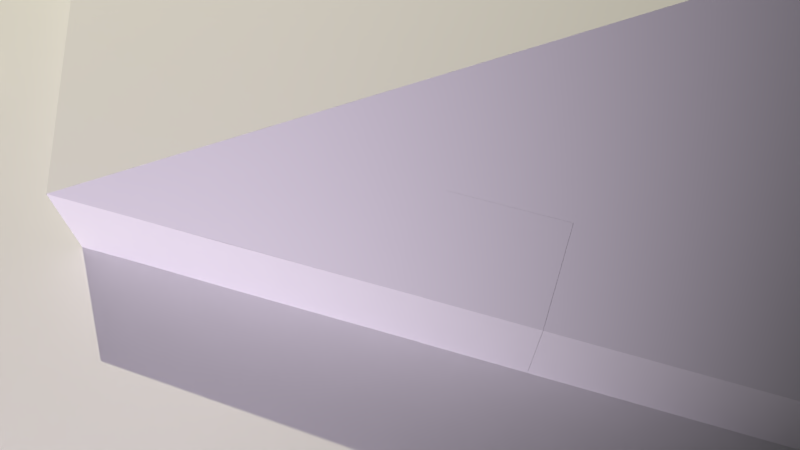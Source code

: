 # Source: Fast_2.blend  (saved by Blender 2.78.0; exported with 4.5.12 LTS)
import bpy
from mathutils import Matrix  # noqa: F401  (used for matrix-valued properties, if any)

bpy.ops.wm.read_factory_settings(use_empty=True)
scene = bpy.context.scene
scene.name = 'Scene'

# ---- collections
col_collection_1 = bpy.data.collections.new('Collection 1'); scene.collection.children.link(col_collection_1)

# ---- materials (node trees are filled in below, after node groups)
mat_default = bpy.data.materials.new('Default')
mat_default.alpha_threshold = 0.0
mat_default.roughness = 0.5
mat_glass = bpy.data.materials.new('Glass')
mat_glass.alpha_threshold = 0.0
mat_glass.roughness = 0.5

# ---- material node trees
mat_default.use_nodes = True; mat_default.node_tree.nodes.clear()
_N = mat_default.node_tree.nodes; _L = mat_default.node_tree.links
n0 = _N.new('ShaderNodeOutputMaterial'); n0.name = 'Material Output'; n0.location = (300, 300)
n1 = _N.new('ShaderNodeBsdfDiffuse'); n1.name = 'Diffuse BSDF'; n1.location = (10, 300)
_L.new(n1.outputs[0], n0.inputs[0])
n0.is_active_output = True
mat_glass.use_nodes = True; mat_glass.node_tree.nodes.clear()
_N = mat_glass.node_tree.nodes; _L = mat_glass.node_tree.links
n0 = _N.new('ShaderNodeOutputMaterial'); n0.name = 'Material Output'; n0.location = (300, 300)
n1 = _N.new('ShaderNodeBsdfDiffuse'); n1.name = 'Diffuse BSDF'; n1.location = (10, 300)
_L.new(n1.outputs[0], n0.inputs[0])
n0.is_active_output = True

# ---- world
world_world = bpy.data.worlds.new('World'); scene.world = world_world
world_world.color = (0.04696, 0.04696, 0.04696)
world_world.use_sun_shadow = False
world_world.sun_shadow_jitter_overblur = 0.0
world_world.cycles.sampling_method = 'MANUAL'
world_world.light_settings.ao_factor = 0.25

# ---- cameras
cam_camera = bpy.data.cameras.new('Camera')
cam_camera.clip_end = 100.0
cam_camera.lens = 35.0
cam_camera.sensor_width = 32.0
cam_camera.sensor_height = 18.0
cam_camera.display_size = 2.0
cam_camera.dof.focus_distance = 0.0

# ---- lights
light_spot_001 = bpy.data.lights.new('Spot.001', 'SPOT')
light_spot_001.color = (0.9236, 0.7988, 1.0)
light_spot_001.transmission_factor = 0.0
light_spot_001.energy = 1e+04
light_spot_001.shadow_buffer_clip_start = 0.5
light_spot_001.shadow_soft_size = 0.1
light_spot_001.shadow_maximum_resolution = 0.006
light_spot_001.use_absolute_resolution = True
light_spot_001.spot_blend = 0.7528
light_spot_001.spot_size = 1.401
light_spot_001.show_cone = True
light_spot = bpy.data.lights.new('Spot', 'SPOT')
light_spot.color = (1.0, 0.9552, 0.6884)
light_spot.transmission_factor = 0.0
light_spot.energy = 2e+04
light_spot.shadow_buffer_clip_start = 0.5
light_spot.shadow_soft_size = 0.1
light_spot.shadow_maximum_resolution = 0.006
light_spot.use_absolute_resolution = True
light_spot.spot_blend = 0.7528
light_spot.spot_size = 1.401
light_spot.show_cone = True

# ---- meshes
me_cube_014 = bpy.data.meshes.new('Cube.014')
me_cube_014.from_pydata([(0.1596, 0.3301, 0.353), (0.3427, -0.1252, 0.353), (0.06017, -0.2389, 0.012), (-0.123, 0.2164, 0.012), (-0.123, 0.2164, -0.4727), (0.06017, -0.2389, -0.4727), (0.2677, 0.3696, 0.3505), (0.4479, -0.07825, 0.3505), (0.123, -0.209, -0.012), (-0.0572, 0.2389, -0.012), (-0.05769, 0.2401, -0.4728), (0.1235, -0.2102, -0.4727)], [], [(5, 2, 3, 4), (2, 1, 0, 3), (11, 8, 9, 10), (8, 7, 6, 9), (1, 7, 6, 0), (0, 6, 9, 3), (4, 3, 9, 10), (2, 8, 7, 1), (5, 11, 8, 2)])
me_cube_014.materials.append(mat_default)
me_cube_014.materials.append(mat_glass)
me_cube_014.use_remesh_preserve_volume = False
me_cube_014.use_remesh_preserve_attributes = False
me_cube_014.use_mirror_vertex_groups = False
me_cube_014.update()
me_cube_013 = bpy.data.meshes.new('Cube.013')
me_cube_013.from_pydata([(-0.1596, 0.3301, 0.353), (-0.3427, -0.1252, 0.353), (-0.06017, -0.2389, 0.012), (0.123, 0.2164, 0.012), (0.123, 0.2164, -0.4727), (-0.06017, -0.2389, -0.4727), (-0.2677, 0.3696, 0.3505), (-0.4479, -0.07825, 0.3505), (-0.123, -0.209, -0.012), (0.0572, 0.2389, -0.012), (0.05769, 0.2401, -0.4728), (-0.1235, -0.2102, -0.4727)], [], [(5, 4, 3, 2), (2, 3, 0, 1), (11, 10, 9, 8), (8, 9, 6, 7), (1, 0, 6, 7), (0, 3, 9, 6), (4, 10, 9, 3), (2, 1, 7, 8), (5, 2, 8, 11)])
me_cube_013.materials.append(mat_default)
me_cube_013.materials.append(mat_glass)
me_cube_013.use_remesh_preserve_volume = False
me_cube_013.use_remesh_preserve_attributes = False
me_cube_013.use_mirror_vertex_groups = False
me_cube_013.update()
me_cube_012 = bpy.data.meshes.new('Cube.012')
me_cube_012.from_pydata([(-2.047, 2.861, 2.461), (-2.346, 1.368, 2.461), (0.08103, 1.361, 3.732), (-1.019, 1.361, 3.732), (-1.019, -1.93, 2.461), (-5.684e-14, -1.93, 2.461), (-2.418, 1.361, 2.0), (-1.066, -2.0, 2.0), (-1.1, 4.425, 2.0), (-5.684e-14, -1.93, 2.0), (-1.019, -1.93, 2.0), (-2.346, 1.368, 2.0), (-5.684e-14, 4.425, 2.0), (-2.047, 2.861, 2.012), (-1.1, 4.425, 2.461), (-5.684e-14, 4.425, 2.461), (-1.1, 2.861, 3.495), (-5.096e-07, 2.861, 3.495), (-5.684e-14, 4.494, 2.485), (-1.139, 4.494, 2.485), (-2.113, 2.886, 2.485), (-2.418, 1.361, 2.485), (-1.066, -2.0, 2.485), (-5.258e-07, 2.884, 3.557), (-1.139, 2.884, 3.557), (-1.027e-06, 1.348, 3.808), (-1.139, 1.348, 3.808), (-5.684e-14, -2.0, 2.485), (-5.684e-14, -2.0, 2.0), (-2.113, 2.886, 2.012), (-1.139, 4.494, 2.0), (-5.684e-14, 4.494, 2.0), (-1.874, 0.007733, 2.0), (-1.69, -0.4475, 2.0), (-1.874, 0.007733, 2.485), (-1.69, -0.4475, 2.485), (-1.408, -0.3338, 2.826), (-1.591, 0.1214, 2.826), (-1.085, -1.137, 2.826), (-1.079, -1.405, 2.72), (-1.352, -1.29, 2.0), (-1.219, -1.618, 2.0), (-1.352, -1.29, 2.485), (-1.219, -1.618, 2.485), (-1.808, 0.03142, 2.0), (-1.627, -0.4188, 2.0), (-1.808, 0.03021, 2.461), (-1.628, -0.4176, 2.461), (-1.483, 0.161, 2.823), (-1.303, -0.2869, 2.823), (-1.808, 1.368, 2.0), (-1.627, 1.368, 2.0), (-1.627, 0.03142, 2.0), (-1.019, 0.03142, 2.0), (-1.019, 1.368, 2.0), (-1.019, -0.4188, 2.0), (0.0, -0.4188, 2.0), (0.0, 0.03142, 2.0), (0.0, 1.368, 2.0), (-1.627, 2.861, 2.0), (-1.019, 2.861, 2.0), (0.0, 2.861, 2.0)], [], [(10, 45, 47, 4), (4, 3, 2, 5), (15, 14, 8, 12), (0, 1, 11, 13), (10, 4, 5, 9), (13, 8, 14, 0), (15, 17, 16, 14), (4, 47, 49, 48, 46, 1, 3), (14, 16, 0), (17, 2, 3, 16), (1, 0, 16, 3), (27, 22, 7, 28), (21, 20, 29, 6), (20, 19, 30, 29), (18, 31, 30, 19), (18, 19, 24, 23), (23, 24, 26, 25), (22, 39, 38, 26, 21, 34, 37, 36, 35, 42, 43), (21, 26, 24, 20), (20, 24, 19), (32, 34, 21, 6), (22, 43, 42, 35, 33, 40, 41, 7), (44, 11, 1, 46), (25, 26, 38, 39, 22, 27), (36, 37, 48, 49), (35, 36, 49, 47), (33, 35, 47, 45), (37, 34, 46, 48), (32, 44, 46, 34), (45, 44, 32, 33), (44, 50, 11), (11, 50, 13), (44, 45, 52), (51, 50, 44, 52), (52, 53, 54, 51), (55, 53, 52, 45), (10, 55, 45), (56, 55, 10, 9), (57, 53, 55, 56), (54, 53, 57, 58), (59, 13, 50, 51), (54, 60, 59, 51), (58, 61, 60, 54), (13, 59, 8), (59, 60, 8), (12, 8, 60, 61)])
me_cube_012.materials.append(mat_default)
me_cube_012.materials.append(mat_glass)
me_cube_012.use_remesh_preserve_volume = False
me_cube_012.use_remesh_preserve_attributes = False
me_cube_012.use_mirror_vertex_groups = False
me_cube_012.update()
me_cube_011 = bpy.data.meshes.new('Cube.011')
me_cube_011.from_pydata([(6.008, 1.602, 0.6033), (6.008, 1.602, 2.28), (6.008, 2.66, 0.6033), (6.008, 2.66, 2.28)], [], [(2, 3, 1, 0)])
me_cube_011.use_remesh_preserve_volume = False
me_cube_011.use_remesh_preserve_attributes = False
me_cube_011.use_mirror_vertex_groups = False
me_cube_011.update()
me_cube_003 = bpy.data.meshes.new('Cube.003')
me_cube_003.from_pydata([(-0.1214, -0.1214, -1.0), (-0.1214, -0.1214, 1.0), (-0.1214, 0.1214, -1.0), (-0.1214, 0.1214, 1.0), (0.1214, -0.1214, -1.0), (0.1214, -0.1214, 1.0), (0.1214, 0.1214, -1.0), (0.1214, 0.1214, 1.0)], [], [(0, 1, 3, 2), (2, 3, 7, 6), (6, 7, 5, 4), (4, 5, 1, 0), (2, 6, 4, 0), (7, 3, 1, 5)])
me_cube_003.use_remesh_preserve_volume = False
me_cube_003.use_remesh_preserve_attributes = False
me_cube_003.use_mirror_vertex_groups = False
me_cube_003.update()
me_cube_005 = bpy.data.meshes.new('Cube.005')
me_cube_005.from_pydata([(-1.004, -5.4, 3.167), (-0.7097, -4.69, 3.167), (-0.8851, -5.114, 3.167), (-0.8394, -5.797, 3.167), (-0.7097, -6.11, 3.167), (1.004, -5.4, 3.167), (0.7097, -4.69, 3.167), (0.8851, -5.114, 3.167), (0.8394, -5.797, 3.167), (0.7097, -6.11, 3.167), (-2.562e-14, -4.396, 3.167), (2.562e-14, -6.404, 3.167)], [(0, 2), (1, 10), (2, 1), (4, 3), (11, 4), (3, 0), (5, 7), (6, 10), (7, 6), (9, 8), (11, 9), (8, 5)], [])
me_cube_005.materials.append(mat_default)
me_cube_005.materials.append(mat_glass)
me_cube_005.use_remesh_preserve_volume = False
me_cube_005.use_remesh_preserve_attributes = False
me_cube_005.use_mirror_vertex_groups = False
me_cube_005.update()
me_cube = bpy.data.meshes.new('Cube')
me_cube.from_pydata([(-0.4505, -16.45, 1.349), (0.0, -12.0, 2.0), (-1.542, -12.0, 1.4), (-2.419, -2.0, 2.0), (-0.9423, -12.0, 2.0), (-3.506, 6.0, 1.4), (-2.906, 6.0, 2.0), (-3.017, 9.132, 0.586), (0.0, -16.45, 1.349), (-0.4505, -12.0, -0.6), (0.0, -12.0, -0.6), (-3.019, -2.0, 1.4), (-2.375, -2.0, -0.6), (0.0, -2.0, -2.022), (-2.417, 9.132, 1.186), (-2.918, 1.361, 2.0), (-2.874, 1.361, -0.6), (-3.518, 1.361, 1.4), (0.0, 1.361, -2.022), (-2.874, 6.0, -0.6), (0.0, 6.0, -2.022), (0.0, 9.132, -2.022), (-2.871, 9.132, 0.4), (-3.51, 4.494, 1.4), (-2.91, 4.494, 2.0), (-0.6769, -12.0, 0.4), (-2.377, -2.0, 0.4), (-2.877, 1.361, 0.4), (-2.871, 6.0, 0.4), (-2.874, 4.494, -0.6), (0.0, 4.494, -2.022), (-2.873, 4.494, 0.4), (0.0, 9.132, 1.186), (-0.9756, 5.868, 2.0), (-1.133, 9.132, 0.586), (-1.134, 9.132, 1.186), (-2.875, 2.928, 0.4), (0.0, 2.928, -2.022), (-2.874, 2.928, -0.6), (-3.514, 2.928, 1.4), (-2.914, 2.928, 2.0), (0.0, 5.868, 2.0), (0.0, 9.132, 0.586), (-2.874, 9.132, -0.6), (-1.133, 9.132, 0.4), (0.0, 9.132, 0.4), (-1.133, 9.132, -0.6), (0.0, 9.132, -0.6), (-1.382, 9.132, -1.338), (-0.2494, -16.45, 1.349), (-0.2176, -12.0, -0.6), (-0.465, -12.0, 2.0), (-1.437, 4.494, -1.311), (-1.187, -2.0, -1.311), (-1.437, 1.361, -1.311), (-1.437, 6.0, -1.311), (-1.437, 2.928, -1.311), (0.0, -2.0, 2.0), (-1.139, 4.494, 2.0), (-2.113, 2.886, 2.012), (0.0, 4.494, 2.0), (-1.944, -5.214, 2.0), (0.0, -5.756, 2.0), (-0.9647, -3.144, 2.0), (0.0, -5.473, 1.937), (0.0, -2.744, 1.937), (-1.364, -4.108, 2.0), (-0.9647, -5.073, 2.0), (0.0, -5.473, 2.0), (0.0, -2.744, 2.0), (-1.364, -4.108, 1.937), (-1.074, -5.183, 2.0), (0.0, -5.628, 2.0), (0.0, -2.589, 2.0), (-0.9647, -3.144, 1.937), (-1.519, -4.108, 2.0), (-0.9647, -5.073, 1.937), (-1.074, -3.034, 2.0), (-0.9684, -2.99, 2.0), (0.0, -5.628, 2.055), (0.0, -5.473, 2.055), (-1.364, -4.108, 2.055), (-0.9647, -5.073, 2.055), (-1.519, -4.108, 2.055), (-1.074, -5.183, 2.055), (-1.074, -3.034, 2.055), (0.0, -2.744, 2.055), (0.0, -2.589, 2.055), (-0.9647, -3.144, 2.055), (-0.9684, -2.99, 2.055), (-1.633, -2.351, -0.1072), (-1.633, -2.351, 1.893), (-1.633, -5.843, -0.1072), (-1.633, -5.843, 1.893), (0.0, -5.843, -0.1072), (0.0, -5.843, 1.893), (0.0, -2.351, -0.1072), (0.0, -2.351, 1.893), (-2.418, 1.361, 2.0), (-1.066, -2.0, 2.0)], [(7, 42)], [(15, 17, 11, 3), (10, 8, 49, 50), (49, 8, 1, 51), (6, 24, 58, 33), (0, 25, 9), (2, 4, 61, 3, 11), (27, 16, 12, 26), (18, 54, 56, 37), (54, 18, 13, 53), (32, 35, 33, 41), (6, 14, 7, 5), (99, 98, 15, 3), (40, 39, 17, 15), (36, 38, 16, 27), (52, 29, 19, 55), (32, 42, 34, 35), (39, 36, 27, 17), (17, 27, 26, 11), (25, 26, 12, 9), (5, 28, 31, 23), (0, 9, 50, 49), (56, 38, 29, 52), (28, 19, 29, 31), (6, 5, 23, 24), (98, 59, 40, 15), (35, 14, 6, 33), (34, 7, 14, 35), (54, 16, 38, 56), (23, 31, 36, 39), (31, 29, 38, 36), (24, 23, 39, 40), (59, 58, 24, 40), (58, 60, 41, 33), (7, 22, 28, 5), (19, 28, 22, 43), (21, 20, 55, 48), (42, 45, 44, 34), (34, 44, 22, 7), (45, 47, 46, 44), (43, 22, 44, 46), (21, 48, 46, 47), (48, 43, 46), (2, 0, 4), (37, 56, 52, 30), (30, 52, 55, 20), (16, 54, 53, 12), (2, 25, 0), (13, 10, 50, 53), (55, 19, 43, 48), (0, 49, 51, 4), (2, 11, 26, 25), (9, 12, 53, 50), (99, 77, 78, 73, 57), (4, 51, 71, 75, 77, 99, 3, 61), (67, 68, 64, 76), (77, 75, 83, 85), (63, 66, 70, 74), (68, 67, 82, 80), (66, 67, 76, 70), (72, 71, 51, 1, 62), (69, 63, 74, 65), (63, 69, 86, 88), (80, 82, 84, 79), (73, 78, 89, 87), (89, 85, 88, 86, 87), (85, 83, 81, 88), (81, 83, 84, 82), (71, 72, 79, 84), (67, 66, 81, 82), (78, 77, 85, 89), (66, 63, 88, 81), (75, 71, 84, 83), (94, 92, 93, 95), (92, 90, 91, 93), (94, 96, 90, 92), (90, 96, 97, 91)])
me_cube.materials.append(mat_default)
me_cube.materials.append(mat_glass)
me_cube.use_remesh_preserve_volume = False
me_cube.use_remesh_preserve_attributes = False
me_cube.use_mirror_vertex_groups = False
me_cube.update()
me_cube_004 = bpy.data.meshes.new('Cube.004')
me_cube_004.from_pydata([(-1.364, -8.174, 2.929), (-0.9647, -7.21, 2.929), (-1.203, -7.785, 2.929), (-1.141, -8.713, 2.929), (-0.9647, -9.139, 2.929), (-1.364, -8.174, 3.001), (-1.203, -7.785, 3.001), (-0.9647, -7.21, 3.001), (-0.9647, -9.139, 3.001), (-1.141, -8.713, 3.001), (1.364, -8.174, 2.929), (0.9647, -7.21, 2.929), (1.203, -7.785, 2.929), (1.141, -8.713, 2.929), (0.9647, -9.139, 2.929), (1.364, -8.174, 3.001), (1.203, -7.785, 3.001), (0.9647, -7.21, 3.001), (0.9647, -9.139, 3.001), (1.141, -8.713, 3.001), (0.0, -6.81, 2.929), (0.0, -9.539, 2.929), (0.0, -6.81, 3.001), (0.0, -9.539, 3.001)], [], [(20, 21, 4, 3, 0, 2, 1), (22, 7, 6, 5, 9, 8, 23), (0, 3, 9, 5), (3, 4, 8, 9), (20, 1, 7, 22), (4, 21, 23, 8), (1, 2, 6, 7), (2, 0, 5, 6), (20, 11, 12, 10, 13, 14, 21), (22, 23, 18, 19, 15, 16, 17), (10, 15, 19, 13), (13, 19, 18, 14), (20, 22, 17, 11), (14, 18, 23, 21), (11, 17, 16, 12), (12, 16, 15, 10), (21, 20, 22, 23)])
me_cube_004.materials.append(mat_default)
me_cube_004.materials.append(mat_glass)
me_cube_004.use_remesh_preserve_volume = False
me_cube_004.use_remesh_preserve_attributes = False
me_cube_004.use_mirror_vertex_groups = False
me_cube_004.update()
me_cube_001 = bpy.data.meshes.new('Cube.001')
me_cube_001.from_pydata([(-0.5192, 0.0, -0.07756), (-0.4578, 0.1481, -0.07756), (-0.3671, 0.3671, -0.07756), (-0.3671, -0.3671, -0.07756), (-0.4342, -0.2051, -0.07756), (-0.5192, 0.0, -3.609e-07), (-0.4578, 0.1481, -3.609e-07), (-0.3671, 0.3671, 3.609e-07), (-0.3671, -0.3671, 3.609e-07), (-0.4342, -0.2051, -3.609e-07), (-0.4353, 1.045, 0.1067), (-0.4353, 1.045, 0.7756), (-0.3878, -1.045, -3.609e-07), (-0.3878, -1.045, 0.453), (-0.1707, -1.045, -3.609e-07), (-0.2234, 1.045, 0.1067), (-0.2234, 1.045, 0.7756), (-0.6034, 0.3134, -3.609e-07), (-0.6034, 0.3134, 0.7756), (-0.1707, 0.3134, 0.7756), (-0.1707, 0.3134, -3.609e-07), (-0.1707, -0.3656, -3.609e-07), (-0.1707, -0.3656, 0.6143), (-0.4956, -0.3656, 0.6143), (-0.4956, -0.3656, -3.609e-07), (-0.1707, -1.045, 0.453), (-0.3878, -1.045, 0.02831), (-0.4353, 1.045, 0.1485), (-0.2234, 1.045, 0.1485), (-0.1707, -1.045, 0.02831), (-0.6034, 0.3134, 0.04847), (-0.4956, -0.3656, 0.03839), (-0.1707, -0.3656, 0.02831), (-0.1707, -1.045, 0.1404), (-0.1707, -1.045, 0.282), (-0.1707, -0.3656, 0.3783), (-0.1707, -0.3656, 0.183), (-0.4956, -0.3656, 0.1904), (-0.4956, -0.3656, 0.3824), (-0.6034, 0.3134, 0.2404), (-0.6034, 0.3134, 0.4828), (-0.2234, 1.045, 0.314), (-0.4005, -0.7561, 0.2879), (-0.2234, 1.045, 0.5231), (-0.4005, -0.7086, 0.2055), (-0.4353, 1.045, 0.314), (-0.4005, -0.6134, 0.2055), (-0.4353, 1.045, 0.5231), (-0.4005, -0.5658, 0.2879), (-0.3878, -1.045, 0.1404), (-0.4005, -0.6134, 0.3704), (-0.3878, -1.045, 0.282), (-0.4005, -0.7086, 0.3704), (0.5192, 0.0, -0.07756), (0.4578, 0.1481, -0.07756), (0.3671, 0.3671, -0.07756), (0.3671, -0.3671, -0.07756), (0.4342, -0.2051, -0.07756), (-3.623e-08, 0.5192, -0.07756), (-3.623e-08, -0.5192, -0.07756), (0.5192, 0.0, -3.609e-07), (0.4578, 0.1481, -3.609e-07), (0.3671, 0.3671, 3.609e-07), (-3.623e-08, 0.5192, -3.609e-07), (0.3671, -0.3671, 3.609e-07), (0.4342, -0.2051, -3.609e-07), (-3.623e-08, -0.5192, -3.609e-07), (0.4353, 1.045, 0.1067), (0.4353, 1.045, 0.7756), (0.3878, -1.045, -3.609e-07), (0.3878, -1.045, 0.453), (0.1707, -1.045, -3.609e-07), (0.2234, 1.045, 0.1067), (0.2234, 1.045, 0.7756), (0.6034, 0.3134, -3.609e-07), (0.6034, 0.3134, 0.7756), (0.1707, 0.3134, 0.7756), (0.1707, 0.3134, -3.609e-07), (0.1707, -0.3656, -3.609e-07), (0.1707, -0.3656, 0.6143), (0.4956, -0.3656, 0.6143), (0.4956, -0.3656, -3.609e-07), (0.1707, -1.045, 0.453), (0.3878, -1.045, 0.02831), (0.4353, 1.045, 0.1485), (0.2234, 1.045, 0.1485), (0.1707, -1.045, 0.02831), (0.6034, 0.3134, 0.04847), (-3.623e-08, 1.045, 0.314), (0.4956, -0.3656, 0.03839), (-3.623e-08, 1.045, 0.5231), (0.1707, -0.3656, 0.02831), (-3.623e-08, -0.3656, 0.183), (-3.623e-08, -0.3656, 0.3783), (0.1707, -1.045, 0.1404), (0.1707, -1.045, 0.282), (0.1707, -0.3656, 0.3783), (0.1707, -0.3656, 0.183), (0.4956, -0.3656, 0.1904), (0.4956, -0.3656, 0.3824), (0.6034, 0.3134, 0.2404), (0.6034, 0.3134, 0.4828), (-3.623e-08, 1.045, 0.1067), (-3.623e-08, -1.045, -3.609e-07), (0.2234, 1.045, 0.314), (0.4005, -0.7561, 0.2879), (0.2234, 1.045, 0.5231), (0.4005, -0.7086, 0.2055), (0.4353, 1.045, 0.314), (0.4005, -0.6134, 0.2055), (0.4353, 1.045, 0.5231), (0.4005, -0.5658, 0.2879), (0.3878, -1.045, 0.1404), (0.4005, -0.6134, 0.3704), (0.3878, -1.045, 0.282), (0.4005, -0.7086, 0.3704), (-3.623e-08, 1.045, 0.7756), (-3.623e-08, 0.3134, -3.609e-07), (-3.623e-08, 0.3134, 0.7756), (-3.623e-08, -0.3656, -3.609e-07), (-3.623e-08, -0.3656, 0.6143), (-3.623e-08, 1.045, 0.1485), (-3.623e-08, -0.3656, 0.02831), (-3.623e-08, -1.045, 0.02831), (-3.623e-08, -0.7561, 0.2879), (-3.623e-08, -0.7086, 0.2055), (-3.623e-08, -0.6134, 0.2055), (-3.623e-08, -0.5658, 0.2879), (-3.623e-08, -0.6134, 0.3704), (-3.623e-08, -0.7086, 0.3704)], [], [(58, 59, 3, 4, 0, 1, 2), (63, 7, 6, 5, 9, 8, 66), (2, 1, 6, 7), (4, 3, 8, 9), (1, 0, 5, 6), (3, 59, 66, 8), (58, 2, 7, 63), (0, 4, 9, 5), (51, 13, 23, 38), (34, 25, 13, 51), (40, 18, 11, 47), (20, 17, 10, 15), (18, 19, 16, 11), (117, 20, 15, 102), (47, 11, 16, 43), (119, 21, 20, 117), (23, 22, 19, 18), (21, 24, 17, 20), (103, 14, 21, 119), (13, 25, 22, 23), (14, 12, 24, 21), (38, 23, 18, 40), (92, 36, 32, 122), (35, 22, 25, 34), (24, 31, 30, 17), (10, 27, 28, 15), (17, 30, 27, 10), (14, 29, 26, 12), (12, 26, 31, 24), (49, 51, 38, 37), (45, 47, 43, 41), (29, 33, 49, 26), (39, 40, 47, 45), (37, 38, 40, 39), (33, 34, 51, 49), (19, 118, 116, 16), (124, 42, 44, 125), (125, 44, 46, 126), (43, 16, 116, 90), (29, 123, 122, 32), (126, 46, 48, 127), (15, 28, 121, 102), (127, 48, 50, 128), (44, 42, 52, 50, 48, 46), (14, 103, 123, 29), (128, 50, 52, 129), (22, 120, 118, 19), (129, 52, 42, 124), (31, 37, 39, 30), (27, 45, 41, 28), (26, 49, 37, 31), (30, 39, 45, 27), (120, 22, 35, 93), (28, 41, 88, 121), (41, 43, 90, 88), (32, 36, 33, 29), (36, 35, 34, 33), (93, 35, 36, 92), (58, 55, 54, 53, 57, 56, 59), (63, 66, 64, 65, 60, 61, 62), (55, 62, 61, 54), (57, 65, 64, 56), (54, 61, 60, 53), (56, 64, 66, 59), (58, 63, 62, 55), (53, 60, 65, 57), (114, 99, 80, 70), (95, 114, 70, 82), (101, 110, 68, 75), (77, 72, 67, 74), (75, 68, 73, 76), (117, 102, 72, 77), (110, 106, 73, 68), (119, 117, 77, 78), (80, 75, 76, 79), (78, 77, 74, 81), (103, 119, 78, 71), (70, 80, 79, 82), (71, 78, 81, 69), (99, 101, 75, 80), (92, 122, 91, 97), (96, 95, 82, 79), (81, 74, 87, 89), (67, 72, 85, 84), (74, 67, 84, 87), (71, 69, 83, 86), (69, 81, 89, 83), (112, 98, 99, 114), (108, 104, 106, 110), (86, 83, 112, 94), (100, 108, 110, 101), (98, 100, 101, 99), (94, 112, 114, 95), (76, 73, 116, 118), (124, 125, 107, 105), (125, 126, 109, 107), (106, 90, 116, 73), (86, 91, 122, 123), (126, 127, 111, 109), (72, 102, 121, 85), (127, 128, 113, 111), (107, 109, 111, 113, 115, 105), (71, 86, 123, 103), (128, 129, 115, 113), (79, 76, 118, 120), (129, 124, 105, 115), (89, 87, 100, 98), (84, 85, 104, 108), (83, 89, 98, 112), (87, 84, 108, 100), (120, 93, 96, 79), (85, 121, 88, 104), (104, 88, 90, 106), (91, 86, 94, 97), (97, 94, 95, 96), (93, 92, 97, 96)])
me_cube_001.materials.append(mat_default)
me_cube_001.materials.append(mat_glass)
me_cube_001.use_remesh_preserve_volume = False
me_cube_001.use_remesh_preserve_attributes = False
me_cube_001.use_mirror_vertex_groups = False
me_cube_001.update()
me_cube_002 = bpy.data.meshes.new('Cube.002')
me_cube_002.from_pydata([(-0.03358, -0.4303, -0.03621), (-0.04749, -0.4303, -0.0698), (-0.03358, -0.4303, -0.1034), (-0.1504, 0.1909, -0.1854), (-0.1504, 0.1909, 0.2207), (-0.07263, -0.4926, -0.1495), (-0.07263, -0.4926, 0.004724), (-0.1504, -0.1955, -0.1854), (-0.1504, -0.1955, 0.1339), (0.03359, -0.4303, -0.03621), (1.906e-06, -0.4303, -0.0223), (1.906e-06, -0.4303, -0.1173), (0.0475, -0.4303, -0.0698), (0.03359, -0.4303, -0.1034), (0.1504, 0.1909, -0.1854), (0.1504, 0.1909, 0.2207), (0.07263, -0.4926, -0.1495), (0.07263, -0.4926, 0.004724), (0.1504, -0.1955, -0.1854), (0.1504, -0.1955, 0.1339), (2.001e-06, -0.4926, -0.1495), (2.001e-06, -0.4926, 0.004724), (2.001e-06, 0.1909, -0.1854), (2.001e-06, 0.1909, 0.2207), (2.001e-06, -0.1955, 0.1339), (2.001e-06, -0.1955, -0.1854), (-0.04749, -0.6038, -0.0698), (1.906e-06, -0.6038, -0.0223), (1.906e-06, -0.6038, -0.1173), (0.0475, -0.6038, -0.0698), (-0.03358, -0.6038, -0.03621), (-0.03358, -0.6038, -0.1034), (0.03359, -0.6038, -0.03621), (0.03359, -0.6038, -0.1034), (-0.03875, -0.6038, -0.0698), (1.906e-06, -0.6038, -0.03104), (1.906e-06, -0.6038, -0.1085), (0.03875, -0.6038, -0.0698), (-0.0274, -0.6038, -0.04239), (-0.0274, -0.6038, -0.0972), (0.0274, -0.6038, -0.04239), (0.0274, -0.6038, -0.0972), (-0.03875, -0.5051, -0.0698), (1.962e-06, -0.5051, -0.03104), (1.962e-06, -0.5051, -0.1085), (0.03875, -0.5051, -0.0698), (-0.0274, -0.5051, -0.04239), (-0.0274, -0.5051, -0.0972), (0.0274, -0.5051, -0.04239), (0.0274, -0.5051, -0.0972)], [], [(20, 21, 6, 5), (7, 8, 4, 3), (25, 7, 3, 22), (20, 5, 7, 25), (5, 6, 8, 7), (6, 21, 24, 8), (8, 24, 23, 4), (3, 4, 23, 22), (20, 16, 17, 21), (18, 14, 15, 19), (25, 22, 14, 18), (20, 25, 18, 16), (16, 18, 19, 17), (17, 19, 24, 21), (19, 15, 23, 24), (14, 22, 23, 15), (31, 39, 34, 26), (28, 36, 39, 31), (27, 35, 40, 32), (32, 40, 37, 29), (30, 38, 35, 27), (26, 34, 38, 30), (29, 37, 41, 33), (33, 41, 36, 28), (13, 12, 29, 33), (9, 10, 27, 32), (11, 13, 33, 28), (12, 9, 32, 29), (2, 31, 26, 1), (0, 30, 27, 10), (11, 28, 31, 2), (1, 26, 30, 0), (39, 47, 42, 34), (41, 49, 44, 36), (37, 45, 49, 41), (36, 44, 47, 39), (38, 46, 43, 35), (40, 48, 45, 37), (35, 43, 48, 40), (34, 42, 46, 38)])
me_cube_002.materials.append(mat_default)
me_cube_002.materials.append(mat_glass)
me_cube_002.use_remesh_preserve_volume = False
me_cube_002.use_remesh_preserve_attributes = False
me_cube_002.use_mirror_vertex_groups = False
me_cube_002.update()
me_cube_009 = bpy.data.meshes.new('Cube.009')
me_cube_009.from_pydata([(-0.03875, -6.413, -0.7181), (2.234e-06, -6.413, -0.6794), (2.234e-06, -6.413, -0.7569), (0.03875, -6.413, -0.7181), (-0.0274, -6.413, -0.6907), (-0.0274, -6.413, -0.7455), (0.0274, -6.413, -0.6907), (0.0274, -6.413, -0.7455), (-0.0267, -6.461, -0.6914), (-0.0267, -6.461, -0.7448), (0.02671, -6.461, -0.6914), (0.02671, -6.461, -0.7448), (-0.03776, -6.461, -0.7181), (2.217e-06, -6.461, -0.6803), (2.217e-06, -6.461, -0.7559), (0.03777, -6.461, -0.7181), (-0.02456, -6.461, -0.6935), (-0.02456, -6.461, -0.7427), (0.02457, -6.461, -0.6935), (0.02457, -6.461, -0.7427), (-0.03474, -6.461, -0.7181), (2.217e-06, -6.461, -0.6834), (2.217e-06, -6.461, -0.7529), (0.03474, -6.461, -0.7181), (-0.02456, -6.24, -0.6935), (-0.02456, -6.24, -0.7427), (0.02457, -6.24, -0.6935), (0.02457, -6.24, -0.7427), (-0.03474, -6.24, -0.7181), (2.341e-06, -6.24, -0.6834), (2.341e-06, -6.24, -0.7529), (0.03474, -6.24, -0.7181), (-0.0274, -5.385, -0.6907), (-0.0274, -5.385, -0.7455), (0.02741, -5.385, -0.6907), (0.02741, -5.385, -0.7455), (-0.03875, -5.385, -0.7181), (2.815e-06, -5.385, -0.6794), (2.815e-06, -5.385, -0.7569), (0.03876, -5.385, -0.7181)], [], [(36, 0, 4, 32), (38, 2, 5, 33), (32, 4, 1, 37), (33, 5, 0, 36), (39, 34, 6, 3), (38, 35, 7, 2), (34, 37, 1, 6), (35, 39, 3, 7), (0, 12, 8, 4), (2, 14, 9, 5), (4, 8, 13, 1), (5, 9, 12, 0), (3, 6, 10, 15), (2, 7, 11, 14), (6, 1, 13, 10), (7, 3, 15, 11), (11, 19, 22, 14), (15, 23, 19, 11), (12, 20, 16, 8), (8, 16, 21, 13), (10, 18, 23, 15), (13, 21, 18, 10), (14, 22, 17, 9), (9, 17, 20, 12), (22, 30, 25, 17), (18, 26, 31, 23), (17, 25, 28, 20), (21, 29, 26, 18), (20, 28, 24, 16), (16, 24, 29, 21), (19, 27, 30, 22), (23, 31, 27, 19)])
me_cube_009.materials.append(mat_default)
me_cube_009.materials.append(mat_glass)
me_cube_009.use_remesh_preserve_volume = False
me_cube_009.use_remesh_preserve_attributes = False
me_cube_009.use_mirror_vertex_groups = False
me_cube_009.update()
me_cube_008 = bpy.data.meshes.new('Cube.008')
me_cube_008.from_pydata([(8.1, 0.7585, -2.363), (8.094, 0.7486, -2.391), (8.1, 0.7585, -2.42), (8.132, 0.806, -2.363), (8.116, 0.7822, -2.351), (8.116, 0.7822, -2.432), (8.139, 0.8158, -2.391), (8.132, 0.806, -2.42), (6.531, 1.812, -2.362), (6.524, 1.802, -2.391), (6.531, 1.812, -2.421), (8.105, 0.7656, -2.371), (8.101, 0.7587, -2.391), (8.105, 0.7656, -2.411), (6.564, 1.861, -2.362), (6.547, 1.837, -2.35), (6.547, 1.837, -2.433), (6.571, 1.871, -2.391), (6.564, 1.861, -2.421), (8.128, 0.7988, -2.371), (8.116, 0.7822, -2.363), (8.116, 0.7822, -2.42), (8.132, 0.8057, -2.391), (8.128, 0.7988, -2.411), (7.049, 1.465, -2.363), (7.042, 1.455, -2.391), (7.065, 1.489, -2.351), (7.049, 1.465, -2.42), (7.065, 1.489, -2.432), (7.081, 1.513, -2.363), (7.087, 1.522, -2.391), (7.081, 1.513, -2.42), (6.508, 1.818, -2.354), (6.508, 1.818, -2.429), (6.549, 1.88, -2.354), (6.549, 1.88, -2.429), (6.499, 1.806, -2.391), (6.528, 1.849, -2.339), (6.528, 1.849, -2.444), (6.558, 1.893, -2.391)], [], [(25, 1, 0, 24), (28, 5, 2, 27), (24, 0, 4, 26), (27, 2, 1, 25), (30, 29, 3, 6), (28, 31, 7, 5), (29, 26, 4, 3), (31, 30, 6, 7), (9, 8, 11, 12), (16, 10, 13, 21), (8, 15, 20, 11), (10, 9, 12, 13), (17, 22, 19, 14), (16, 21, 23, 18), (14, 19, 20, 15), (18, 23, 22, 17), (0, 11, 20, 4), (6, 22, 23, 7), (3, 19, 22, 6), (4, 20, 19, 3), (5, 21, 13, 2), (2, 13, 12, 1), (1, 12, 11, 0), (7, 23, 21, 5), (35, 39, 30, 31), (34, 37, 26, 29), (38, 35, 31, 28), (39, 34, 29, 30), (33, 27, 25, 36), (32, 24, 26, 37), (38, 28, 27, 33), (36, 25, 24, 32)])
me_cube_008.materials.append(mat_default)
me_cube_008.materials.append(mat_glass)
me_cube_008.use_remesh_preserve_volume = False
me_cube_008.use_remesh_preserve_attributes = False
me_cube_008.use_mirror_vertex_groups = False
me_cube_008.update()
me_cube_006 = bpy.data.meshes.new('Cube.006')
me_cube_006.from_pydata([(0.0, -5.073, 1.937), (0.0, -3.144, 1.937), (0.0, -5.473, 1.937), (0.0, -2.744, 1.937), (0.0, -4.108, 1.937), (1.364, -4.108, 1.937), (0.9647, -3.144, 1.937), (0.9647, -5.073, 1.937), (0.9647, -5.073, 1.937), (1.364, -4.108, 1.937), (0.9647, -3.144, 1.937), (0.0, -5.473, 1.937), (0.0, -2.744, 1.937), (0.9647, -5.073, 1.854), (0.0, -5.073, 1.854), (0.0, -4.108, 1.854), (1.364, -4.108, 1.854), (0.9647, -3.144, 1.854), (0.0, -3.144, 1.854), (0.0, -5.473, 1.854), (0.0, -2.744, 1.854)], [], [(3, 1, 6), (6, 1, 4, 5), (5, 4, 0, 7), (7, 0, 2), (12, 10, 17, 20), (9, 8, 13, 16), (8, 11, 19, 13), (10, 9, 16, 17), (6, 5, 9, 10), (7, 2, 11, 8), (5, 7, 8, 9), (3, 6, 10, 12), (20, 17, 18), (17, 16, 15, 18), (16, 13, 14, 15), (13, 19, 14), (1, 3, 20, 18), (4, 1, 18, 15), (0, 4, 15, 14), (2, 0, 14, 19)])
me_cube_006.materials.append(mat_default)
me_cube_006.materials.append(mat_glass)
me_cube_006.use_remesh_preserve_volume = False
me_cube_006.use_remesh_preserve_attributes = False
me_cube_006.use_mirror_vertex_groups = False
me_cube_006.update()
me_cube_007 = bpy.data.meshes.new('Cube.007')
me_cube_007.from_pydata([(-1.364, -4.108, 1.937), (-0.9647, -3.144, 1.937), (-0.9647, -5.073, 1.937), (-0.9647, -5.073, 1.937), (-1.364, -4.108, 1.937), (-0.9647, -3.144, 1.937), (-0.9647, -5.073, 1.854), (-1.364, -4.108, 1.854), (-0.9647, -3.144, 1.854), (0.0, -5.073, 1.937), (0.0, -3.144, 1.937), (0.0, -5.473, 1.937), (0.0, -2.744, 1.937), (0.0, -4.108, 1.937), (0.0, -5.473, 1.937), (0.0, -2.744, 1.937), (0.0, -5.073, 1.854), (0.0, -4.108, 1.854), (0.0, -3.144, 1.854), (0.0, -5.473, 1.854), (0.0, -2.744, 1.854)], [], [(12, 1, 10), (1, 0, 13, 10), (0, 2, 9, 13), (2, 11, 9), (15, 20, 8, 5), (4, 7, 6, 3), (3, 6, 19, 14), (5, 8, 7, 4), (1, 5, 4, 0), (2, 3, 14, 11), (0, 4, 3, 2), (12, 15, 5, 1), (20, 18, 8), (8, 18, 17, 7), (7, 17, 16, 6), (6, 16, 19), (11, 9, 16, 19), (9, 13, 17, 16), (13, 10, 18, 17), (10, 12, 20, 18)])
me_cube_007.materials.append(mat_default)
me_cube_007.materials.append(mat_glass)
me_cube_007.use_remesh_preserve_volume = False
me_cube_007.use_remesh_preserve_attributes = False
me_cube_007.use_mirror_vertex_groups = False
me_cube_007.update()

# ---- objects
ob_doorr = bpy.data.objects.new('DoorR', me_cube_014)
ob_doorl = bpy.data.objects.new('DoorL', me_cube_013)
ob_tower = bpy.data.objects.new('Tower', me_cube_012)
ob_cube_001 = bpy.data.objects.new('Cube.001', me_cube_011)
ob_player_height = bpy.data.objects.new('Player height', me_cube_003)
ob_spot_001 = bpy.data.objects.new('Spot.001', light_spot_001)
ob_spot = bpy.data.objects.new('Spot', light_spot)
ob_camera = bpy.data.objects.new('Camera', cam_camera)
ob_gunbase_001 = bpy.data.objects.new('GunBase.001', me_cube_005)
ob_fasthull = bpy.data.objects.new('FastHull', me_cube)
ob_gunbase = bpy.data.objects.new('GunBase', me_cube_004)
ob_turret = bpy.data.objects.new('turret', me_cube_001)
ob_gun_assembly = bpy.data.objects.new('Gun assembly', me_cube_002)
ob_barrelmid = bpy.data.objects.new('barrelMid', me_cube_009)
ob_barrelfront = bpy.data.objects.new('barrelFront', me_cube_008)
ob_gun_doorsl = bpy.data.objects.new('Gun DoorsL', me_cube_006)
ob_gun_doorsr = bpy.data.objects.new('Gun DoorsR', me_cube_007)

# ---- transforms, parenting, visibility, modifiers, constraints
ob_doorr.location = (3.501, -3.702, 2.867)
ob_doorr.rotation_euler = (0.0, -0.0, 3.142)
ob_doorr.scale = (2.0, 2.0, 2.0)
ob_doorr.lineart.crease_threshold = 0.0
ob_doorl.location = (-3.501, -3.702, 2.867)
ob_doorl.rotation_euler = (0.0, -0.0, 3.142)
ob_doorl.scale = (2.0, 2.0, 2.0)
ob_doorl.lineart.crease_threshold = 0.0
ob_tower.location = (-1.137e-13, -4.12, -2.078)
ob_tower.rotation_euler = (0.0, -0.0, 3.142)
ob_tower.scale = (2.0, 2.0, 2.0)
ob_tower.lineart.crease_threshold = 0.0
_m = ob_tower.modifiers.new('Mirror', 'MIRROR')
_m.use_clip = True
ob_cube_001.location = (-0.6186, -5.077, 1.293)
ob_cube_001.hide_viewport = True
ob_cube_001.hide_render = True
ob_cube_001.lineart.crease_threshold = 0.0
ob_player_height.location = (2.547, -4.168, 2.624)
ob_player_height.scale = (1.0, 1.0, 0.7)
ob_player_height.lineart.crease_threshold = 0.0
ob_spot_001.location = (-17.89, 4.488, 7.142)
ob_spot_001.rotation_euler = (5.215e-07, -1.313, -6.771e-07)
ob_spot_001.lineart.crease_threshold = 0.0
ob_spot.location = (18.17, 4.488, 19.71)
ob_spot.rotation_euler = (7.553e-08, 0.7911, 1.809e-07)
ob_spot.lineart.crease_threshold = 0.0
ob_camera.location = (-6.269, -2.787, 9.277)
ob_camera.rotation_euler = (0.511, -6.8e-06, -1.659)
ob_camera.lineart.crease_threshold = 0.0
ob_gunbase_001.location = (0.0, -4.066, -0.9283)
ob_gunbase_001.rotation_euler = (0.0, -0.0, 3.142)
ob_gunbase_001.scale = (1.514, 1.514, 1.514)
ob_gunbase_001.hide_viewport = True
ob_gunbase_001.hide_render = True
ob_gunbase_001.lineart.crease_threshold = 0.0
ob_fasthull.location = (-1.137e-13, -4.12, -2.078)
ob_fasthull.rotation_euler = (0.0, -0.0, 3.142)
ob_fasthull.scale = (2.0, 2.0, 2.0)
ob_fasthull.lineart.crease_threshold = 0.0
_m = ob_fasthull.modifiers.new('Mirror', 'MIRROR')
_m.use_clip = True
ob_gunbase.parent = ob_fasthull
ob_gunbase.matrix_parent_inverse = Matrix(((-1.0, -3.258e-07, 0.0, 0.0), (3.258e-07, -1.0, 0.0, 0.0), (0.0, 0.0, 1.0, 0.0), (0.0, 0.0, 0.0, 1.0)))
ob_gunbase.location = (0.0, -4.066, -2.58)
ob_gunbase.rotation_euler = (0.0, -0.0, 3.142)
ob_gunbase.lineart.crease_threshold = 0.0
ob_turret.parent = ob_gunbase
ob_turret.matrix_parent_inverse = Matrix(((-1.0, -3.258e-07, 0.0, -1.325e-06), (3.258e-07, -1.0, 0.0, -4.066), (0.0, 0.0, 1.0, 2.58), (0.0, 0.0, 0.0, 1.0)))
ob_turret.location = (0.0, 4.12, 0.4984)
ob_turret.rotation_euler = (0.0, -0.0, 3.142)
ob_turret.lineart.crease_threshold = 0.0
ob_gun_assembly.parent = ob_turret
ob_gun_assembly.matrix_parent_inverse = Matrix(((-1.0, -3.258e-07, 0.0, 1.342e-06), (3.258e-07, -1.0, 0.0, 4.12), (-3.553e-15, 0.0, 1.0, -0.4984), (0.0, 0.0, 0.0, 1.0)))
ob_gun_assembly.location = (-2.868e-07, 4.781, 0.7863)
ob_gun_assembly.rotation_euler = (0.0, -0.0, 3.142)
ob_gun_assembly.lineart.crease_threshold = 0.0
ob_barrelmid.parent = ob_gun_assembly
ob_barrelmid.matrix_parent_inverse = Matrix(((-1.0, -8.027e-07, -1.076e-14, 3.551e-06), (8.027e-07, -1.0, 9.104e-21, 4.781), (-1.421e-14, 0.0, 1.0, -0.7863), (0.0, 0.0, 0.0, 1.0)))
ob_barrelmid.location = (2.528e-07, -1.06, 0.0)
ob_barrelmid.rotation_euler = (3.142, -5.637e-14, 4.768e-07)
ob_barrelmid.lineart.crease_threshold = 0.0
ob_barrelfront.parent = ob_barrelmid
ob_barrelfront.matrix_parent_inverse = Matrix(((0.6606, 1.575e-07, 3.013e-14, 8.108e-07), (1.575e-07, -0.6606, -2.153e-07, 1.38), (-2.842e-14, 2.086e-07, -0.6606, 0.8756), (0.0, 0.0, 0.0, 1.0)))
ob_barrelfront.location = (-5.176, 5.603, 0.02081)
ob_barrelfront.rotation_euler = (-3.142, -2.784e-07, 0.9791)
ob_barrelfront.lineart.crease_threshold = 0.0
ob_gun_doorsl.parent = ob_fasthull
ob_gun_doorsl.matrix_parent_inverse = Matrix(((-1.0, -3.258e-07, 0.0, 0.0), (3.258e-07, -1.0, 0.0, 0.0), (0.0, 0.0, 1.0, 0.0), (0.0, 0.0, 0.0, 1.0)))
ob_gun_doorsl.location = (0.0, 0.0, 0.0)
ob_gun_doorsl.rotation_euler = (0.0, -0.0, 3.142)
ob_gun_doorsl.lineart.crease_threshold = 0.0
ob_gun_doorsr.parent = ob_fasthull
ob_gun_doorsr.matrix_parent_inverse = Matrix(((-1.0, -3.258e-07, 0.0, 0.0), (3.258e-07, -1.0, 0.0, 0.0), (0.0, 0.0, 1.0, 0.0), (0.0, 0.0, 0.0, 1.0)))
ob_gun_doorsr.location = (0.0, 0.0, 0.0)
ob_gun_doorsr.rotation_euler = (0.0, -0.0, 3.142)
ob_gun_doorsr.lineart.crease_threshold = 0.0

# ---- collection membership
col_collection_1.objects.link(ob_doorr)
col_collection_1.objects.link(ob_doorl)
col_collection_1.objects.link(ob_tower)
col_collection_1.objects.link(ob_cube_001)
col_collection_1.objects.link(ob_player_height)
col_collection_1.objects.link(ob_spot_001)
col_collection_1.objects.link(ob_spot)
col_collection_1.objects.link(ob_camera)
col_collection_1.objects.link(ob_gunbase_001)
col_collection_1.objects.link(ob_fasthull)
col_collection_1.objects.link(ob_gunbase)
col_collection_1.objects.link(ob_turret)
col_collection_1.objects.link(ob_gun_assembly)
col_collection_1.objects.link(ob_barrelmid)
col_collection_1.objects.link(ob_barrelfront)
col_collection_1.objects.link(ob_gun_doorsl)
col_collection_1.objects.link(ob_gun_doorsr)

# ---- scene / render settings (as saved in the file)
scene.camera = ob_camera
scene.frame_start = 0; scene.frame_end = 250; scene.frame_set(0)
scene.render.engine = 'CYCLES'
scene.render.resolution_x = 1280
scene.render.resolution_y = 720
scene.render.resolution_percentage = 50
scene.render.fps = 30
scene.render.dither_intensity = 0.0
scene.cycles.use_denoising = False
scene.cycles.samples = 50
scene.cycles.sampling_pattern = 'TABULATED_SOBOL'
scene.cycles.light_sampling_threshold = 0.0
scene.cycles.use_adaptive_sampling = False
scene.cycles.use_light_tree = False
scene.cycles.blur_glossy = 0.0
scene.cycles.sample_clamp_indirect = 0.0
scene.view_settings.view_transform = 'Standard'
bpy.context.view_layer.update()
